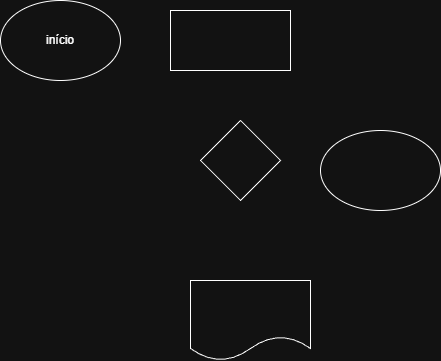

The diagram above was exported from draw.io. Its source (the exported page's mxGraphModel, read from the mxfile embedded in the PNG):
<mxGraphModel dx="464" dy="832" grid="1" gridSize="10" guides="1" tooltips="1" connect="1" arrows="1" fold="1" page="1" pageScale="1" pageWidth="827" pageHeight="1169" math="0" shadow="0">
  <root>
    <mxCell id="0" />
    <mxCell id="1" parent="0" />
    <mxCell id="91eNPwULNdh07eSBEpcw-1" parent="1" style="ellipse;whiteSpace=wrap;html=1;" value="início" vertex="1">
      <mxGeometry height="80" width="120" x="60" y="70" as="geometry" />
    </mxCell>
    <mxCell id="91eNPwULNdh07eSBEpcw-2" parent="1" style="rounded=0;whiteSpace=wrap;html=1;" value="" vertex="1">
      <mxGeometry height="60" width="120" x="230" y="80" as="geometry" />
    </mxCell>
    <mxCell id="91eNPwULNdh07eSBEpcw-3" parent="1" style="rhombus;whiteSpace=wrap;html=1;" value="" vertex="1">
      <mxGeometry height="80" width="80" x="260" y="190" as="geometry" />
    </mxCell>
    <mxCell id="91eNPwULNdh07eSBEpcw-4" parent="1" style="shape=document;whiteSpace=wrap;html=1;boundedLbl=1;" value="" vertex="1">
      <mxGeometry height="80" width="120" x="250" y="350" as="geometry" />
    </mxCell>
    <mxCell id="91eNPwULNdh07eSBEpcw-5" parent="1" style="ellipse;whiteSpace=wrap;html=1;" value="" vertex="1">
      <mxGeometry height="80" width="120" x="380" y="200" as="geometry" />
    </mxCell>
  </root>
</mxGraphModel>